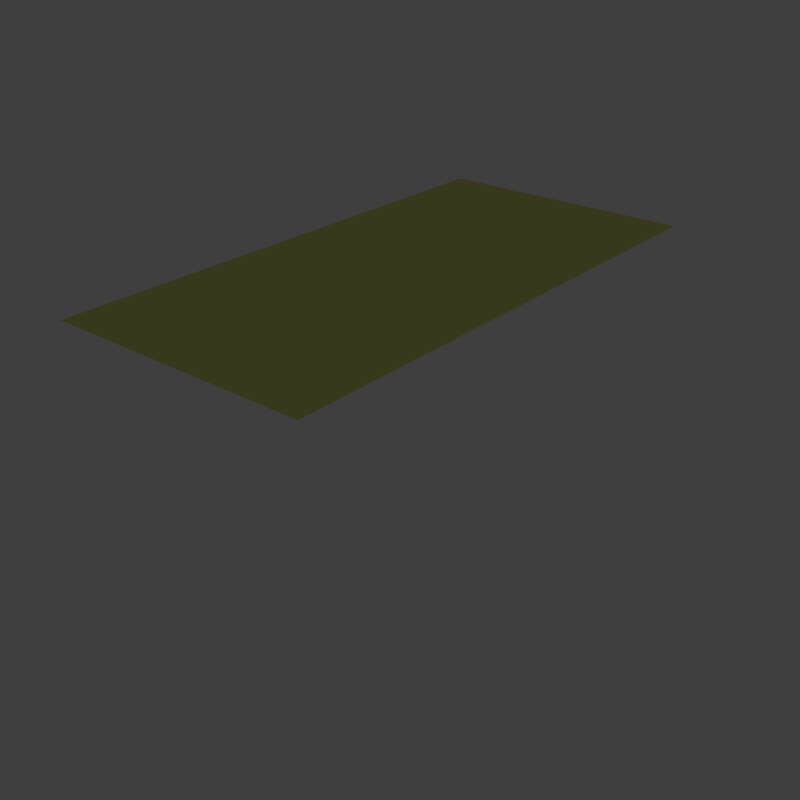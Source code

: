 # Source: cc_armor_0_SquarePlateYx2.blend  (saved by Blender 2.78.0; exported with 4.5.12 LTS)
import bpy
from mathutils import Matrix  # noqa: F401  (used for matrix-valued properties, if any)

bpy.ops.wm.read_factory_settings(use_empty=True)
scene = bpy.context.scene
scene.name = 'cc_armor_0_SquarePlateYx2'

# ---- collections
col_collection_1 = bpy.data.collections.new('Collection 1'); scene.collection.children.link(col_collection_1)
col_collection_2 = bpy.data.collections.new('Collection 2'); scene.collection.children.link(col_collection_2)
col_collection_2.hide_render = True
col_collection_2.hide_viewport = True
col_collection_11 = bpy.data.collections.new('Collection 11'); scene.collection.children.link(col_collection_11)
col_collection_11.hide_render = True
col_collection_11.hide_viewport = True
col_collection_12 = bpy.data.collections.new('Collection 12'); scene.collection.children.link(col_collection_12)
col_collection_12.hide_render = True
col_collection_12.hide_viewport = True
col_collection_13 = bpy.data.collections.new('Collection 13'); scene.collection.children.link(col_collection_13)
col_collection_13.hide_render = True
col_collection_13.hide_viewport = True

# ---- images (referenced by path relative to the original .blend; pixels are not part of the script)
import os
ASSET_DIR = os.environ.get("B2B_ASSET_DIR", "")  # directory of the original .blend (textures are referenced by path, not embedded)
HERE = os.path.dirname(os.path.abspath(__file__))  # packed textures are extracted next to this script under _unpacked/

def load_image(name, relpath, width, height, colorspace="sRGB"):
    """Load a texture the original file referenced (path relative to the .blend, or extracted next to this script)."""
    p = next((c for c in (os.path.join(HERE, relpath), os.path.join(ASSET_DIR, relpath)) if relpath and os.path.exists(c)), "")
    if p:
        img = bpy.data.images.load(p, check_existing=True)
        img.name = name
    else:  # same state as the original file: an image datablock whose file is absent (Cycles renders it pink)
        img = bpy.data.images.new(name, width, height)
        img.source = "FILE"
        img.filepath = "//" + (relpath or name)
    img.colorspace_settings.name = colorspace
    return img
img_cc_armor_0_0_cm_dds = load_image('cc_armor_0_0_cm.DDS', 'Textures/Cubes/Large/cc_armor_0/cc_armor_0_0_cm.DDS', 1024, 1024, 'sRGB')
img_cc_armor_0_0_ng_dds = load_image('cc_armor_0_0_ng.DDS', 'Textures/Cubes/Large/cc_armor_0/cc_armor_0_0_ng.DDS', 1024, 1024, 'Non-Color')
img_cc_armor_0_0_add_dds = load_image('cc_armor_0_0_add.DDS', 'Textures/Cubes/Large/cc_armor_0/cc_armor_0_0_add.DDS', 1024, 1024, 'Non-Color')
img_construction_cm_dds = load_image('construction_cm.DDS', 'Textures/construction/construction_cm.DDS', 1024, 1024, 'sRGB')
img_construction_ng_dds = load_image('construction_ng.DDS', 'Textures/construction/construction_ng.DDS', 1024, 1024, 'Non-Color')
img_construction_add_dds = load_image('construction_add.DDS', 'Textures/construction/construction_add.DDS', 1024, 1024, 'Non-Color')

# ---- materials (node trees are filled in below, after node groups)
mat_material = bpy.data.materials.new('Material')
mat_material.alpha_threshold = 0.0
mat_material.use_transparent_shadow = False
mat_material.roughness = 0.5
mat_construction = bpy.data.materials.new('construction')
mat_construction.alpha_threshold = 0.0
mat_construction.use_transparent_shadow = False
mat_construction.roughness = 0.5

# ---- node groups
ng_spaceengineers_dx11_shader_2 = bpy.data.node_groups.new('SpaceEngineers_DX11_Shader_2', 'ShaderNodeTree')
_s = ng_spaceengineers_dx11_shader_2.interface.new_socket(name='Surface', in_out='OUTPUT', socket_type='NodeSocketShader')
_s = ng_spaceengineers_dx11_shader_2.interface.new_socket(name='Base Color Map', in_out='INPUT', socket_type='NodeSocketColor')
_s.default_value = (0.8, 0.8, 0.8, 1.0)
_s = ng_spaceengineers_dx11_shader_2.interface.new_socket(name='Metalness Map', in_out='INPUT', socket_type='NodeSocketFloat')
_s.min_value = 0.0
_s.max_value = 1.0
_s = ng_spaceengineers_dx11_shader_2.interface.new_socket(name='Normal Map', in_out='INPUT', socket_type='NodeSocketColor')
_s.default_value = (0.5, 0.5, 1.0, 1.0)
_s = ng_spaceengineers_dx11_shader_2.interface.new_socket(name='Normal Map Strength', in_out='INPUT', socket_type='NodeSocketFloat')
_s.default_value = 1.5
_s.min_value = 0.0
_s.max_value = 10.0
_s = ng_spaceengineers_dx11_shader_2.interface.new_socket(name='Glossiness Map', in_out='INPUT', socket_type='NodeSocketFloat')
_s.min_value = 0.0
_s.max_value = 1.0
_s = ng_spaceengineers_dx11_shader_2.interface.new_socket(name='IOR', in_out='INPUT', socket_type='NodeSocketFloat')
_s.default_value = 1.45
_s.min_value = 0.0
_s.max_value = 1000.0
_s = ng_spaceengineers_dx11_shader_2.interface.new_socket(name='Ambient Occlusion Map', in_out='INPUT', socket_type='NodeSocketFloat')
_s.default_value = 1.0
_s.min_value = 0.0
_s.max_value = 1.0
_s = ng_spaceengineers_dx11_shader_2.interface.new_socket(name='Ambient Occlusion Power', in_out='INPUT', socket_type='NodeSocketFloat')
_s.default_value = 1.0
_s.min_value = 0.0
_s.max_value = 1.0
_s = ng_spaceengineers_dx11_shader_2.interface.new_socket(name='Emissivity Map', in_out='INPUT', socket_type='NodeSocketFloat')
_s.min_value = 0.0
_s.max_value = 1.0
_s = ng_spaceengineers_dx11_shader_2.interface.new_socket(name='Emissive Strength', in_out='INPUT', socket_type='NodeSocketFloat')
_s.default_value = 1.0
_s.min_value = 0.0
_s.max_value = 100.0
_s = ng_spaceengineers_dx11_shader_2.interface.new_socket(name='Emissive Color Override', in_out='INPUT', socket_type='NodeSocketFloat')
_s.min_value = 0.0
_s.max_value = 1.0
_s = ng_spaceengineers_dx11_shader_2.interface.new_socket(name='Emissive Color', in_out='INPUT', socket_type='NodeSocketColor')
_s.default_value = (0.0, 1.0, 0.0, 1.0)
_s = ng_spaceengineers_dx11_shader_2.interface.new_socket(name='Coloring Mask', in_out='INPUT', socket_type='NodeSocketFloat')
_s.min_value = 0.0
_s.max_value = 1.0
_s = ng_spaceengineers_dx11_shader_2.interface.new_socket(name='Recolor', in_out='INPUT', socket_type='NodeSocketColor')
_s.default_value = (0.8, 0.8, 0.8, 1.0)
_N = ng_spaceengineers_dx11_shader_2.nodes; _L = ng_spaceengineers_dx11_shader_2.links
n0 = _N.new('NodeFrame'); n0.name = 'F.AO'; n0.location = (-777, 439)
n0.label = 'Ambient Occlusion'
n0.width = 558
n1 = _N.new('NodeGroupInput'); n1.name = 'Input.PBR'; n1.location = (-898, -215)
n1.width = 195
n2 = _N.new('ShaderNodeInvert'); n2.name = 'RoughnessInvert'; n2.location = (-488, -178)
n2.hide = True
n3 = _N.new('NodeFrame'); n3.name = 'F.Recolor'; n3.location = (-975, -404)
n3.label = 'Recoloring'
n3.width = 1011
n4 = _N.new('NodeGroupInput'); n4.name = 'Input.Recolor'; n4.location = (-673, -11)
n4.width = 195
n5 = _N.new('NodeReroute'); n5.name = 'RR.Recolor'; n5.location = (-416, -35)
n5.width = 100
n5.socket_idname = 'NodeSocketFloatUnsigned'
n6 = _N.new('ShaderNodeSeparateColor'); n6.name = 'Recolor.Separate'; n6.location = (-219, -77)
n6.hide = True
n7 = _N.new('NodeReroute'); n7.name = 'RR.BaseColor'; n7.location = (-400, -45)
n7.width = 100
n8 = _N.new('ShaderNodeRGBCurve'); n8.name = 'Recolor.Contrast'; n8.location = (-324, -130)
n8.width = 211
_c = n8.mapping.curves[3]
while len(_c.points) > 2: _c.points.remove(_c.points[-1])
_c.points[0].location = (0.0, 0.0); _c.points[0].handle_type = 'AUTO'
_c.points[1].location = (0.13, 0.38); _c.points[1].handle_type = 'AUTO'
_p = _c.points.new(1.0, 1.0); _p.handle_type = 'AUTO'
n8.mapping.update()
n9 = _N.new('ShaderNodeMath'); n9.name = 'Recolor.Darken'; n9.location = (-77, -109)
n9.hide = True
n9.operation = 'MULTIPLY'
n9.use_clamp = True
n10 = _N.new('ShaderNodeCombineColor'); n10.name = 'Recolor.Combine'; n10.location = (50, -77)
n10.hide = True
n11 = _N.new('ShaderNodeMix'); n11.name = 'RecolorMixColor'; n11.location = (190, -37)
n11.hide = True
n11.data_type = 'RGBA'
n11.clamp_result = True
n12 = _N.new('NodeGroupInput'); n12.name = 'Input.AO'; n12.location = (-157, -67)
n12.width = 188
n13 = _N.new('ShaderNodeMath'); n13.name = 'AOPower'; n13.location = (80, -102)
n13.hide = True
n13.operation = 'POWER'
n13.use_clamp = True
n14 = _N.new('ShaderNodeMix'); n14.name = 'AOMult'; n14.location = (254, -103)
n14.hide = True
n14.data_type = 'RGBA'
n14.blend_type = 'MULTIPLY'
n14.inputs[0].default_value = 1.0
n15 = _N.new('NodeReroute'); n15.name = 'RR.Roughness'; n15.location = (-344, -188)
n15.label = 'Roughness'
n15.width = 100
n16 = _N.new('NodeGroupInput'); n16.name = 'Input.Normal'; n16.location = (-1193, 95)
n16.width = 188
n17 = _N.new('ShaderNodeNormalMap'); n17.name = 'NormalMap'; n17.location = (-914, 195)
n18 = _N.new('NodeReroute'); n18.name = 'RR.NormalA'; n18.location = (-677, 159)
n18.width = 100
n18.socket_idname = 'NodeSocketVector'
n19 = _N.new('NodeReroute'); n19.name = 'RR.NormalB'; n19.location = (-204, 158)
n19.width = 100
n19.socket_idname = 'NodeSocketVector'
n20 = _N.new('NodeFrame'); n20.name = 'F.Dielectric'; n20.location = (174, 160)
n20.label = 'Dielectric'
n20.width = 516
n21 = _N.new('ShaderNodeBsdfDiffuse'); n21.name = 'DielectricDiffuseBSDF'; n21.location = (-200, 100)
n22 = _N.new('NodeFrame'); n22.name = 'F.Emission'; n22.location = (285, -860)
n22.label = 'Emission'
n22.width = 695
n23 = _N.new('NodeGroupInput'); n23.name = 'Input.Emission'; n23.location = (-350, 76)
n23.width = 195
n24 = _N.new('NodeReroute'); n24.name = 'RR.EmissiveColor'; n24.location = (-369, -93)
n24.width = 100
n25 = _N.new('ShaderNodeMix'); n25.name = 'EmissionMixColor'; n25.location = (-71, 34)
n25.data_type = 'RGBA'
n25.clamp_result = True
n26 = _N.new('ShaderNodeEmission'); n26.name = 'Emissions'; n26.location = (118, 53)
n27 = _N.new('NodeReroute'); n27.name = 'RR.Metalness'; n27.location = (-102, -251)
n27.label = 'Metalness'
n27.width = 100
n27.socket_idname = 'NodeSocketFloatUnsigned'
n28 = _N.new('NodeFrame'); n28.name = 'F.Metallic'; n28.location = (177, -417)
n28.label = 'Metallic'
n28.width = 536
n29 = _N.new('ShaderNodeFresnel'); n29.name = 'Fresnel'; n29.location = (-561, 70)
n30 = _N.new('ShaderNodeMix'); n30.name = 'MetallicMixColor'; n30.location = (-193, 92)
n30.data_type = 'RGBA'
n30.inputs[7].default_value = (1.0, 1.0, 1.0, 1.0)
n31 = _N.new('ShaderNodeBsdfAnisotropic'); n31.name = 'MetallicGlossyBSDF'; n31.location = (-200, -100)
n31.distribution = 'ASHIKHMIN_SHIRLEY'
n32 = _N.new('ShaderNodeMixShader'); n32.name = 'MetallicMixShader'; n32.location = (136, 2)
n33 = _N.new('ShaderNodeBsdfAnisotropic'); n33.name = 'DieletricGlossBSDF'; n33.location = (-200, -200)
n33.distribution = 'ASHIKHMIN_SHIRLEY'
n34 = _N.new('ShaderNodeMixShader'); n34.name = 'DieletricMixShader'; n34.location = (116, -46)
n35 = _N.new('NodeReroute'); n35.name = 'RR.Emissivity.Map'; n35.location = (100, 89)
n35.width = 100
n35.socket_idname = 'NodeSocketFloatUnsigned'
n36 = _N.new('ShaderNodeMixShader'); n36.name = 'ComponentsMixShader'; n36.location = (649, -194)
n37 = _N.new('ShaderNodeMixShader'); n37.name = 'EmmissionMixShader'; n37.location = (878, -498)
n38 = _N.new('NodeGroupOutput'); n38.name = 'Output'; n38.location = (1163, -503)
n39 = _N.new('ShaderNodeMath'); n39.name = 'Math'; n39.location = (0, 0)
n39.operation = 'POWER'
n40 = _N.new('ShaderNodeMath'); n40.name = 'Math.001'; n40.location = (0, 0)
n40.operation = 'POWER'
n4.parent = n3
n5.parent = n3
n6.parent = n3
n7.parent = n3
n8.parent = n3
n9.parent = n3
n10.parent = n3
n11.parent = n3
n12.parent = n0
n13.parent = n0
n14.parent = n0
n21.parent = n20
n23.parent = n22
n24.parent = n22
n25.parent = n22
n26.parent = n22
n30.parent = n28
n31.parent = n28
n32.parent = n28
n33.parent = n20
n34.parent = n20
n35.parent = n22
_L.new(n1.outputs[4], n2.inputs[1])
_L.new(n4.outputs[12], n5.inputs[0])
_L.new(n4.outputs[13], n6.inputs[0])
_L.new(n4.outputs[0], n7.inputs[0])
_L.new(n7.outputs[0], n8.inputs[1])
_L.new(n6.outputs[2], n9.inputs[0])
_L.new(n8.outputs[0], n9.inputs[1])
_L.new(n6.outputs[0], n10.inputs[0])
_L.new(n6.outputs[1], n10.inputs[1])
_L.new(n9.outputs[0], n10.inputs[2])
_L.new(n5.outputs[0], n11.inputs[0])
_L.new(n7.outputs[0], n11.inputs[6])
_L.new(n10.outputs[0], n11.inputs[7])
_L.new(n12.outputs[6], n13.inputs[0])
_L.new(n12.outputs[7], n13.inputs[1])
_L.new(n11.outputs[2], n14.inputs[6])
_L.new(n13.outputs[0], n14.inputs[7])
_L.new(n2.outputs[0], n15.inputs[0])
_L.new(n16.outputs[3], n17.inputs[0])
_L.new(n16.outputs[2], n17.inputs[1])
_L.new(n17.outputs[0], n18.inputs[0])
_L.new(n18.outputs[0], n19.inputs[0])
_L.new(n14.outputs[2], n21.inputs[0])
_L.new(n15.outputs[0], n21.inputs[1])
_L.new(n19.outputs[0], n21.inputs[2])
_L.new(n11.outputs[2], n24.inputs[0])
_L.new(n23.outputs[10], n25.inputs[0])
_L.new(n24.outputs[0], n25.inputs[6])
_L.new(n23.outputs[11], n25.inputs[7])
_L.new(n25.outputs[2], n26.inputs[0])
_L.new(n23.outputs[9], n26.inputs[1])
_L.new(n1.outputs[1], n27.inputs[0])
_L.new(n16.outputs[5], n29.inputs[0])
_L.new(n18.outputs[0], n29.inputs[1])
_L.new(n29.outputs[0], n30.inputs[0])
_L.new(n27.outputs[0], n30.inputs[6])
_L.new(n11.outputs[2], n31.inputs[0])
_L.new(n19.outputs[0], n31.inputs[4])
_L.new(n30.outputs[2], n32.inputs[0])
_L.new(n21.outputs[0], n32.inputs[1])
_L.new(n31.outputs[0], n32.inputs[2])
_L.new(n19.outputs[0], n33.inputs[4])
_L.new(n29.outputs[0], n34.inputs[0])
_L.new(n21.outputs[0], n34.inputs[1])
_L.new(n33.outputs[0], n34.inputs[2])
_L.new(n23.outputs[8], n35.inputs[0])
_L.new(n27.outputs[0], n36.inputs[0])
_L.new(n34.outputs[0], n36.inputs[1])
_L.new(n32.outputs[0], n36.inputs[2])
_L.new(n35.outputs[0], n37.inputs[0])
_L.new(n36.outputs[0], n37.inputs[1])
_L.new(n26.outputs[0], n37.inputs[2])
_L.new(n37.outputs[0], n38.inputs[0])
_L.new(n15.outputs[0], n39.inputs[0])
_L.new(n39.outputs[0], n33.inputs[1])
_L.new(n15.outputs[0], n40.inputs[0])
_L.new(n40.outputs[0], n31.inputs[1])
n38.is_active_output = True
ng_spaceengineers_dx9_shader = bpy.data.node_groups.new('SpaceEngineers_DX9_Shader', 'ShaderNodeTree')
_s = ng_spaceengineers_dx9_shader.interface.new_socket(name='Surface', in_out='OUTPUT', socket_type='NodeSocketShader')
_s = ng_spaceengineers_dx9_shader.interface.new_socket(name='Diffuse', in_out='INPUT', socket_type='NodeSocketColor')
_s.default_value = (0.8, 0.8, 0.8, 1.0)
_s = ng_spaceengineers_dx9_shader.interface.new_socket(name='Emissive', in_out='INPUT', socket_type='NodeSocketFloat')
_s.default_value = 1.0
_s.min_value = 0.0
_s.max_value = 1.0
_s = ng_spaceengineers_dx9_shader.interface.new_socket(name='Normal Map', in_out='INPUT', socket_type='NodeSocketColor')
_s.default_value = (0.5, 0.5, 1.0, 1.0)
_s = ng_spaceengineers_dx9_shader.interface.new_socket(name='Specularity', in_out='INPUT', socket_type='NodeSocketFloat')
_s.min_value = 0.0
_s.max_value = 1.0
_s = ng_spaceengineers_dx9_shader.interface.new_socket(name='Uniform Color', in_out='INPUT', socket_type='NodeSocketColor')
_s.default_value = (1.0, 1.0, 1.0, 1.0)
_s = ng_spaceengineers_dx9_shader.interface.new_socket(name='Specular Intensity', in_out='INPUT', socket_type='NodeSocketFloat')
_s.min_value = 0.0
_s.max_value = 1000.0
_s = ng_spaceengineers_dx9_shader.interface.new_socket(name='Specular Power', in_out='INPUT', socket_type='NodeSocketFloat')
_s.min_value = 0.0
_s.max_value = 1000.0
_N = ng_spaceengineers_dx9_shader.nodes; _L = ng_spaceengineers_dx9_shader.links
n0 = _N.new('NodeGroupInput'); n0.name = 'Group Input'; n0.location = (-400, 0)
n1 = _N.new('NodeGroupOutput'); n1.name = 'Group Output'; n1.location = (200, 0)
n2 = _N.new('ShaderNodeNormalMap'); n2.name = 'NormalMap'; n2.location = (-200, -200)
n3 = _N.new('ShaderNodeBsdfDiffuse'); n3.name = 'DiffuseColor'; n3.location = (-200, 0)
n3.label = 'Diffuse Color'
_L.new(n0.outputs[2], n2.inputs[1])
_L.new(n0.outputs[0], n3.inputs[0])
_L.new(n2.outputs[0], n3.inputs[2])
_L.new(n3.outputs[0], n1.inputs[0])
n1.is_active_output = True

# ---- material node trees
mat_material.use_nodes = True; mat_material.node_tree.nodes.clear()
_N = mat_material.node_tree.nodes; _L = mat_material.node_tree.links
n0 = _N.new('NodeUndefined'); n0.name = 'Output'; n0.location = (300, 300)
n0.inputs[1].default_value = 1.0
n1 = _N.new('NodeUndefined'); n1.name = 'Material'; n1.location = (10, 300)
n1.inputs[0].default_value = (0.0, 0.0, 0.0, 1.0)
n1.inputs[1].default_value = (0.0, 0.0, 0.0, 1.0)
n1.inputs[2].default_value = 0.0
n1.inputs[3].default_value = (0.0, 0.0, 0.0)
n2 = _N.new('ShaderNodeTexImage'); n2.name = 'ColorMetalTexture'; n2.location = (-200, 600)
n2.label = 'ColorMetalTexture'
n2.width = 140
n2.hide = True
n2.image = img_cc_armor_0_0_cm_dds
n3 = _N.new('ShaderNodeTexImage'); n3.name = 'ColorMetal2Texture'; n3.location = (-200, 550)
n3.label = 'ColorMetal2Texture'
n3.width = 140
n3.hide = True
n3.image = img_cc_armor_0_0_cm_dds
n4 = _N.new('ShaderNodeTexImage'); n4.name = 'NormalGlossTexture'; n4.location = (-200, 500)
n4.label = 'NormalGlossTexture'
n4.width = 140
n4.hide = True
n4.image = img_cc_armor_0_0_ng_dds
n5 = _N.new('ShaderNodeTexImage'); n5.name = 'NormalGloss2Texture'; n5.location = (-200, 450)
n5.label = 'NormalGloss2Texture'
n5.width = 140
n5.hide = True
n5.image = img_cc_armor_0_0_ng_dds
n6 = _N.new('ShaderNodeTexImage'); n6.name = 'AddMapsTexture'; n6.location = (-200, 400)
n6.label = 'AddMapsTexture'
n6.width = 140
n6.hide = True
n6.image = img_cc_armor_0_0_add_dds
n7 = _N.new('ShaderNodeTexImage'); n7.name = 'AddMaps2Texture'; n7.location = (-200, 350)
n7.label = 'AddMaps2Texture'
n7.width = 140
n7.hide = True
n7.image = img_cc_armor_0_0_add_dds
n8 = _N.new('ShaderNodeTexImage'); n8.name = 'AlphamaskTexture'; n8.location = (-200, 300)
n8.label = 'AlphamaskTexture'
n8.width = 140
n8.hide = True
n9 = _N.new('ShaderNodeSeparateColor'); n9.name = 'SplitAddMaps'; n9.location = (0, 400)
n9.label = 'Split AddMaps'
n9.hide = True
n10 = _N.new('ShaderNodeGroup'); n10.name = 'DX11Shader'; n10.location = (250, 600)
n10.width = 207
n10.node_tree = ng_spaceengineers_dx11_shader_2
n10.inputs[3].default_value = 1.5
n10.inputs[5].default_value = 1.45
n10.inputs[7].default_value = 1.0
n10.inputs[9].default_value = 1.0
n10.inputs[10].default_value = 0.0
n10.inputs[11].default_value = (0.0, 1.0, 0.0, 1.0)
n10.inputs[13].default_value = (0.8, 0.8, 0.8, 1.0)
n11 = _N.new('NodeFrame'); n11.name = 'DX11Frame'; n11.location = (0, 0)
n11.label = 'DirectX 11 Textures'
n11.width = 150
n11.label_size = 25
n12 = _N.new('ShaderNodeTexImage'); n12.name = 'DiffuseTexture'; n12.location = (-200, -100)
n12.label = 'DiffuseTexture'
n12.width = 140
n12.hide = True
n13 = _N.new('ShaderNodeTexImage'); n13.name = 'Diffuse2Texture'; n13.location = (-200, -150)
n13.label = 'Diffuse2Texture'
n13.width = 140
n13.hide = True
n14 = _N.new('ShaderNodeTexImage'); n14.name = 'NormalTexture'; n14.location = (-200, -200)
n14.label = 'NormalTexture'
n14.width = 140
n14.hide = True
n15 = _N.new('ShaderNodeTexImage'); n15.name = 'Normal2Texture'; n15.location = (-200, -250)
n15.label = 'Normal2Texture'
n15.width = 140
n15.hide = True
n16 = _N.new('ShaderNodeRGB'); n16.name = 'DiffuseColor'; n16.location = (-200, -300)
n16.label = 'Diffuse Color'
n16.outputs[0].default_value = (1.0, 1.0, 1.0, 1.0)
n17 = _N.new('ShaderNodeValue'); n17.name = 'SpecularIntensity'; n17.location = (0, -300)
n17.label = 'Specular Intensity'
n17.outputs[0].default_value = 0.0
n18 = _N.new('ShaderNodeValue'); n18.name = 'SpecularPower'; n18.location = (0, -400)
n18.label = 'Specular Power'
n18.outputs[0].default_value = 0.0
n19 = _N.new('ShaderNodeGroup'); n19.name = 'DX9Shader'; n19.location = (250, -50)
n19.width = 207
n19.node_tree = ng_spaceengineers_dx9_shader
n20 = _N.new('NodeFrame'); n20.name = 'DX9Frame'; n20.location = (0, 0)
n20.label = 'DirectX 9 Textures'
n20.width = 150
n20.label_size = 25
n21 = _N.new('ShaderNodeMixShader'); n21.name = 'ShaderToggle'; n21.location = (600, 150)
n21.label = 'Shader Toggle'
n21.inputs[0].default_value = 0.0
n22 = _N.new('ShaderNodeOutputMaterial'); n22.name = 'Material Output'; n22.location = (800, 150)
n2.parent = n11
n3.parent = n11
n4.parent = n11
n5.parent = n11
n6.parent = n11
n7.parent = n11
n8.parent = n11
n9.parent = n11
n10.parent = n11
n12.parent = n20
n13.parent = n20
n14.parent = n20
n15.parent = n20
n16.parent = n20
n17.parent = n20
n18.parent = n20
n19.parent = n20
_L.new(n1.outputs[0], n0.inputs[0])
_L.new(n6.outputs[0], n9.inputs[0])
_L.new(n2.outputs[0], n10.inputs[0])
_L.new(n3.outputs[1], n10.inputs[1])
_L.new(n4.outputs[0], n10.inputs[2])
_L.new(n5.outputs[1], n10.inputs[4])
_L.new(n9.outputs[0], n10.inputs[6])
_L.new(n9.outputs[1], n10.inputs[8])
_L.new(n7.outputs[1], n10.inputs[12])
_L.new(n12.outputs[0], n19.inputs[0])
_L.new(n13.outputs[1], n19.inputs[1])
_L.new(n14.outputs[0], n19.inputs[2])
_L.new(n15.outputs[1], n19.inputs[3])
_L.new(n16.outputs[0], n19.inputs[4])
_L.new(n17.outputs[0], n19.inputs[5])
_L.new(n18.outputs[0], n19.inputs[6])
_L.new(n10.outputs[0], n21.inputs[1])
_L.new(n19.outputs[0], n21.inputs[2])
_L.new(n21.outputs[0], n22.inputs[0])
n22.is_active_output = True
mat_construction.use_nodes = True; mat_construction.node_tree.nodes.clear()
_N = mat_construction.node_tree.nodes; _L = mat_construction.node_tree.links
n0 = _N.new('NodeUndefined'); n0.name = 'Output'; n0.location = (300, 300)
n0.inputs[1].default_value = 1.0
n1 = _N.new('NodeUndefined'); n1.name = 'Material'; n1.location = (10, 300)
n1.inputs[0].default_value = (0.0, 0.0, 0.0, 1.0)
n1.inputs[1].default_value = (0.0, 0.0, 0.0, 1.0)
n1.inputs[2].default_value = 0.0
n1.inputs[3].default_value = (0.0, 0.0, 0.0)
n2 = _N.new('ShaderNodeTexImage'); n2.name = 'ColorMetalTexture'; n2.location = (-200, 600)
n2.label = 'ColorMetalTexture'
n2.width = 140
n2.hide = True
n2.image = img_construction_cm_dds
n3 = _N.new('ShaderNodeTexImage'); n3.name = 'ColorMetal2Texture'; n3.location = (-200, 550)
n3.label = 'ColorMetal2Texture'
n3.width = 140
n3.hide = True
n3.image = img_construction_cm_dds
n4 = _N.new('ShaderNodeTexImage'); n4.name = 'NormalGlossTexture'; n4.location = (-200, 500)
n4.label = 'NormalGlossTexture'
n4.width = 140
n4.hide = True
n4.image = img_construction_ng_dds
n5 = _N.new('ShaderNodeTexImage'); n5.name = 'NormalGloss2Texture'; n5.location = (-200, 450)
n5.label = 'NormalGloss2Texture'
n5.width = 140
n5.hide = True
n5.image = img_construction_ng_dds
n6 = _N.new('ShaderNodeTexImage'); n6.name = 'AddMapsTexture'; n6.location = (-200, 400)
n6.label = 'AddMapsTexture'
n6.width = 140
n6.hide = True
n6.image = img_construction_add_dds
n7 = _N.new('ShaderNodeTexImage'); n7.name = 'AddMaps2Texture'; n7.location = (-200, 350)
n7.label = 'AddMaps2Texture'
n7.width = 140
n7.hide = True
n7.image = img_construction_add_dds
n8 = _N.new('ShaderNodeTexImage'); n8.name = 'AlphamaskTexture'; n8.location = (-200, 300)
n8.label = 'AlphamaskTexture'
n8.width = 140
n8.hide = True
n9 = _N.new('ShaderNodeSeparateColor'); n9.name = 'SplitAddMaps'; n9.location = (0, 400)
n9.label = 'Split AddMaps'
n9.hide = True
n10 = _N.new('ShaderNodeGroup'); n10.name = 'DX11Shader'; n10.location = (250, 600)
n10.width = 207
n10.node_tree = ng_spaceengineers_dx11_shader_2
n10.inputs[3].default_value = 1.5
n10.inputs[5].default_value = 1.45
n10.inputs[7].default_value = 1.0
n10.inputs[9].default_value = 1.0
n10.inputs[10].default_value = 0.0
n10.inputs[11].default_value = (0.0, 1.0, 0.0, 1.0)
n10.inputs[13].default_value = (0.8, 0.8, 0.8, 1.0)
n11 = _N.new('NodeFrame'); n11.name = 'DX11Frame'; n11.location = (0, 0)
n11.label = 'DirectX 11 Textures'
n11.width = 150
n11.label_size = 25
n12 = _N.new('ShaderNodeTexImage'); n12.name = 'DiffuseTexture'; n12.location = (-200, -100)
n12.label = 'DiffuseTexture'
n12.width = 140
n12.hide = True
n13 = _N.new('ShaderNodeTexImage'); n13.name = 'Diffuse2Texture'; n13.location = (-200, -150)
n13.label = 'Diffuse2Texture'
n13.width = 140
n13.hide = True
n14 = _N.new('ShaderNodeTexImage'); n14.name = 'NormalTexture'; n14.location = (-200, -200)
n14.label = 'NormalTexture'
n14.width = 140
n14.hide = True
n15 = _N.new('ShaderNodeTexImage'); n15.name = 'Normal2Texture'; n15.location = (-200, -250)
n15.label = 'Normal2Texture'
n15.width = 140
n15.hide = True
n16 = _N.new('ShaderNodeRGB'); n16.name = 'DiffuseColor'; n16.location = (-200, -300)
n16.label = 'Diffuse Color'
n16.outputs[0].default_value = (1.0, 1.0, 1.0, 1.0)
n17 = _N.new('ShaderNodeValue'); n17.name = 'SpecularIntensity'; n17.location = (0, -300)
n17.label = 'Specular Intensity'
n17.outputs[0].default_value = 0.0
n18 = _N.new('ShaderNodeValue'); n18.name = 'SpecularPower'; n18.location = (0, -400)
n18.label = 'Specular Power'
n18.outputs[0].default_value = 0.0
n19 = _N.new('ShaderNodeGroup'); n19.name = 'DX9Shader'; n19.location = (250, -50)
n19.width = 207
n19.node_tree = ng_spaceengineers_dx9_shader
n20 = _N.new('NodeFrame'); n20.name = 'DX9Frame'; n20.location = (0, 0)
n20.label = 'DirectX 9 Textures'
n20.width = 150
n20.label_size = 25
n21 = _N.new('ShaderNodeMixShader'); n21.name = 'ShaderToggle'; n21.location = (600, 150)
n21.label = 'Shader Toggle'
n21.inputs[0].default_value = 0.0
n22 = _N.new('ShaderNodeOutputMaterial'); n22.name = 'Material Output'; n22.location = (800, 150)
n2.parent = n11
n3.parent = n11
n4.parent = n11
n5.parent = n11
n6.parent = n11
n7.parent = n11
n8.parent = n11
n9.parent = n11
n10.parent = n11
n12.parent = n20
n13.parent = n20
n14.parent = n20
n15.parent = n20
n16.parent = n20
n17.parent = n20
n18.parent = n20
n19.parent = n20
_L.new(n1.outputs[0], n0.inputs[0])
_L.new(n6.outputs[0], n9.inputs[0])
_L.new(n2.outputs[0], n10.inputs[0])
_L.new(n3.outputs[1], n10.inputs[1])
_L.new(n4.outputs[0], n10.inputs[2])
_L.new(n5.outputs[1], n10.inputs[4])
_L.new(n9.outputs[0], n10.inputs[6])
_L.new(n9.outputs[1], n10.inputs[8])
_L.new(n7.outputs[1], n10.inputs[12])
_L.new(n12.outputs[0], n19.inputs[0])
_L.new(n13.outputs[1], n19.inputs[1])
_L.new(n14.outputs[0], n19.inputs[2])
_L.new(n15.outputs[1], n19.inputs[3])
_L.new(n16.outputs[0], n19.inputs[4])
_L.new(n17.outputs[0], n19.inputs[5])
_L.new(n18.outputs[0], n19.inputs[6])
_L.new(n10.outputs[0], n21.inputs[1])
_L.new(n19.outputs[0], n21.inputs[2])
_L.new(n21.outputs[0], n22.inputs[0])
n22.is_active_output = True

# ---- world
world_world = bpy.data.worlds.new('World'); scene.world = world_world
world_world.use_sun_shadow = False
world_world.sun_shadow_jitter_overblur = 0.0
world_world.cycles.sampling_method = 'MANUAL'

# ---- meshes
me_untitled = bpy.data.meshes.new('Untitled')
me_untitled.from_pydata([(-125.0, -250.0, 125.0), (0.0, -250.0, 125.0), (-125.0, -7.629e-06, 125.0), (0.0, -7.629e-06, 125.0), (-125.0, 250.0, 125.0), (0.0, 250.0, 125.0), (125.0, -250.0, 125.0), (125.0, -7.629e-06, 125.0), (125.0, 250.0, 125.0)], [], [(2, 0, 3), (3, 6, 7), (4, 3, 5), (5, 3, 8), (3, 1, 6), (3, 7, 8), (4, 2, 3), (0, 1, 3)])
_uv = me_untitled.uv_layers.new(name='UVChannel_1')
_uv.uv.foreach_set('vector', [0.0, 0.5, 0.0, 0.0, 0.5, 0.5, 0.5, 0.5, 1.0, 0.0, 1.0, 0.5, 0.0, 1.0, 0.5, 0.5, 0.5, 1.0, 0.5, 1.0, 0.5, 0.5, 1.0, 1.0, 0.5, 0.5, 0.5, 0.0, 1.0, 0.0, 0.5, 0.5, 1.0, 0.5, 1.0, 1.0, 0.0, 1.0, 0.0, 0.5, 0.5, 0.5, 0.0, 0.0, 0.5, 0.0, 0.5, 0.5])
me_untitled.materials.append(mat_material)
me_untitled.use_remesh_preserve_volume = False
me_untitled.use_remesh_preserve_attributes = False
me_untitled.use_mirror_vertex_groups = False
me_untitled.update()
me_untitled.normals_split_custom_set([tuple(v) for v in zip(*[iter([0.0, -3.052e-08, 1.0, 0.0, -3.052e-08, 1.0, 0.0, -3.052e-08, 1.0, 0.0, -3.052e-08, 1.0, 0.0, -3.052e-08, 1.0, 0.0, -3.052e-08, 1.0, 0.0, -3.052e-08, 1.0, 0.0, -3.052e-08, 1.0, 0.0, -3.052e-08, 1.0, 0.0, -3.052e-08, 1.0, 0.0, -3.052e-08, 1.0, 0.0, -3.052e-08, 1.0, 0.0, -3.052e-08, 1.0, 0.0, -3.052e-08, 1.0, 0.0, -3.052e-08, 1.0, 0.0, -3.052e-08, 1.0, 0.0, -3.052e-08, 1.0, 0.0, -3.052e-08, 1.0, 0.0, -3.052e-08, 1.0, 0.0, -3.052e-08, 1.0, 0.0, -3.052e-08, 1.0, 0.0, -3.052e-08, 1.0, 0.0, -3.052e-08, 1.0, 0.0, -3.052e-08, 1.0])] * 3)])
me_cube = bpy.data.meshes.new('Cube')
me_cube.from_pydata([(-1.25, -1.25, 1.186), (-1.25, -1.25, 1.25), (-1.25, 1.25, 1.186), (-1.25, 1.25, 1.25), (1.25, -1.25, 1.186), (1.25, -1.25, 1.25), (1.25, 1.25, 1.186), (1.25, 1.25, 1.25)], [], [(0, 1, 3, 2), (2, 3, 7, 6), (6, 7, 5, 4), (4, 5, 1, 0), (2, 6, 4, 0), (7, 3, 1, 5)])
me_cube.use_remesh_preserve_volume = False
me_cube.use_remesh_preserve_attributes = False
me_cube.use_mirror_vertex_groups = False
me_cube.update()
me_cube_001 = bpy.data.meshes.new('Cube.001')
me_cube_001.from_pydata([(-1.221, -1.221, -1.221), (-1.25, -1.25, -1.25), (-1.221, -1.221, 1.221), (-1.25, -1.25, 1.25), (-1.221, 1.221, -1.221), (-1.25, 1.25, -1.25), (-1.221, 1.221, 1.221), (-1.25, 1.25, 1.25), (1.221, -1.221, -1.221), (1.25, -1.25, -1.25), (1.221, -1.221, 1.221), (1.25, -1.25, 1.25), (1.221, 1.221, -1.221), (1.25, 1.25, -1.25), (1.221, 1.221, 1.221), (1.25, 1.25, 1.25), (-1.236, -1.218, -1.218), (-1.236, -1.218, 1.218), (-1.236, 1.218, 1.218), (-1.236, 1.218, -1.218), (-1.218, 1.236, -1.218), (-1.218, 1.236, 1.218), (1.218, 1.236, 1.218), (1.218, 1.236, -1.218), (1.236, 1.218, -1.218), (1.236, 1.218, 1.218), (1.236, -1.218, 1.218), (1.236, -1.218, -1.218), (1.218, -1.236, -1.218), (1.218, -1.236, 1.218), (-1.218, -1.236, 1.218), (-1.218, -1.236, -1.218), (-1.218, 1.218, -1.236), (1.218, 1.218, -1.236), (1.218, -1.218, -1.236), (-1.218, -1.218, -1.236), (1.218, 1.218, 1.236), (-1.218, 1.218, 1.236), (-1.218, -1.218, 1.236), (1.218, -1.218, 1.236)], [], [(16, 17, 2, 0), (17, 16, 1, 3), (17, 18, 6, 2), (18, 17, 3, 7), (18, 19, 4, 6), (19, 18, 7, 5), (19, 16, 0, 4), (16, 19, 5, 1), (20, 21, 6, 4), (21, 20, 5, 7), (21, 22, 14, 6), (22, 21, 7, 15), (22, 23, 12, 14), (23, 22, 15, 13), (23, 20, 4, 12), (20, 23, 13, 5), (24, 25, 14, 12), (25, 24, 13, 15), (25, 26, 10, 14), (26, 25, 15, 11), (26, 27, 8, 10), (27, 26, 11, 9), (27, 24, 12, 8), (24, 27, 9, 13), (28, 29, 10, 8), (29, 28, 9, 11), (29, 30, 2, 10), (30, 29, 11, 3), (30, 31, 0, 2), (31, 30, 3, 1), (31, 28, 8, 0), (28, 31, 1, 9), (32, 33, 12, 4), (33, 32, 5, 13), (33, 34, 8, 12), (34, 33, 13, 9), (34, 35, 0, 8), (35, 34, 9, 1), (35, 32, 4, 0), (32, 35, 1, 5), (36, 37, 6, 14), (37, 36, 15, 7), (37, 38, 2, 6), (38, 37, 7, 3), (38, 39, 10, 2), (39, 38, 3, 11), (39, 36, 14, 10), (36, 39, 11, 15)])
_uv = me_cube_001.uv_layers.new(name='UVMap')
_uv.uv.foreach_set('vector', [0.02715, 0.9989, 0.02715, 0.6722, 0.02908, 0.6718, 0.02908, 0.9994, 0.9917, 0.6675, 0.9917, 0.3402, 0.9962, 0.3359, 0.9962, 0.6718, 0.02908, 0.9989, 0.02908, 0.6722, 0.03101, 0.6718, 0.03101, 0.9994, 0.6706, 0.6675, 0.9917, 0.6675, 0.9962, 0.6718, 0.6667, 0.6718, 0.04246, 0.9996, 0.04246, 0.6723, 0.04436, 0.6718, 0.04436, 1.0, 0.6706, 0.3402, 0.6706, 0.6675, 0.6667, 0.6718, 0.6667, 0.3359, 0.02137, 0.999, 0.02137, 0.6723, 0.0233, 0.6718, 0.0233, 0.9994, 0.9917, 0.3402, 0.6706, 0.3402, 0.6667, 0.3359, 0.9962, 0.3359, 0.01173, 0.6723, 0.01173, 0.9996, 0.009778, 1.0, 0.009778, 0.6718, 0.6623, 0.3402, 0.3375, 0.3402, 0.3333, 0.3359, 0.6667, 0.3359, 0.009778, 0.6723, 0.009778, 0.9996, 0.007827, 1.0, 0.007827, 0.6718, 0.6623, 0.6675, 0.6623, 0.3402, 0.6667, 0.3359, 0.6667, 0.6718, 0.04436, 0.9996, 0.04436, 0.6723, 0.04619, 0.6718, 0.04619, 1.0, 0.3375, 0.6675, 0.6623, 0.6675, 0.6667, 0.6718, 0.3333, 0.6718, 0.003924, 0.9996, 0.003924, 0.6723, 0.005875, 0.6718, 0.005875, 1.0, 0.3375, 0.3402, 0.3375, 0.6675, 0.3333, 0.6718, 0.3333, 0.3359, 0.005875, 0.9996, 0.005875, 0.6723, 0.007827, 0.6718, 0.007827, 1.0, 0.0044, 0.004315, 0.004401, 0.3316, 1.274e-07, 0.3359, 0.0, 1.121e-07, 0.01944, 0.999, 0.01944, 0.6723, 0.02137, 0.6718, 0.02137, 0.9994, 0.3292, 0.004315, 0.0044, 0.004315, 0.0, 1.121e-07, 0.3333, 0.0, 0.01559, 0.999, 0.01559, 0.6723, 0.01751, 0.6718, 0.01751, 0.9994, 0.3292, 0.3316, 0.3292, 0.004315, 0.3333, 0.0, 0.3333, 0.3359, 0.01366, 0.9989, 0.01366, 0.6722, 0.01559, 0.6718, 0.01559, 0.9994, 0.004401, 0.3316, 0.3292, 0.3316, 0.3333, 0.3359, 1.274e-07, 0.3359, 1.592e-08, 0.9996, 0.0, 0.6723, 0.001973, 0.6718, 0.001973, 1.0, 0.9956, 0.3316, 0.9956, 0.004315, 1.0, 0.0, 1.0, 0.3359, 0.03866, 0.9996, 0.03866, 0.6723, 0.04056, 0.6718, 0.04056, 1.0, 0.6708, 0.3316, 0.9956, 0.3316, 1.0, 0.3359, 0.6667, 0.3359, 0.04056, 0.9996, 0.04056, 0.6723, 0.04246, 0.6718, 0.04246, 1.0, 0.6708, 0.004315, 0.6708, 0.3316, 0.6667, 0.3359, 0.6667, 1.602e-08, 0.03866, 0.6723, 0.03866, 0.9996, 0.03677, 1.0, 0.03677, 0.6718, 0.9956, 0.004315, 0.6708, 0.004315, 0.6667, 1.602e-08, 1.0, 0.0, 0.0233, 0.9989, 0.0233, 0.6722, 0.02523, 0.6718, 0.02523, 0.9994, 0.0044, 0.3402, 0.0044, 0.6675, 6.37e-08, 0.6718, 0.0, 0.3359, 0.03294, 0.9952, 0.03294, 0.6722, 0.03487, 0.6718, 0.03487, 0.9957, 0.3292, 0.3402, 0.0044, 0.3402, 0.0, 0.3359, 0.3333, 0.3359, 0.03677, 0.6723, 0.03677, 0.9996, 0.03487, 1.0, 0.03487, 0.6718, 0.3292, 0.6675, 0.3292, 0.3402, 0.3333, 0.3359, 0.3333, 0.6718, 0.01751, 0.9989, 0.01751, 0.6722, 0.01944, 0.6718, 0.01944, 0.9994, 0.0044, 0.6675, 0.3292, 0.6675, 0.3333, 0.6718, 6.37e-08, 0.6718, 0.02523, 0.999, 0.02523, 0.6723, 0.02715, 0.6718, 0.02715, 0.9994, 0.6623, 0.3316, 0.6623, 0.004315, 0.6667, 0.0, 0.6667, 0.3359, 0.01173, 0.999, 0.01173, 0.6723, 0.01366, 0.6718, 0.01366, 0.9994, 0.3375, 0.3316, 0.6623, 0.3316, 0.6667, 0.3359, 0.3333, 0.3359, 0.001973, 0.9996, 0.001973, 0.6723, 0.003924, 0.6718, 0.003924, 1.0, 0.3375, 0.004315, 0.3375, 0.3316, 0.3333, 0.3359, 0.3333, 6.407e-08, 0.03101, 0.9953, 0.03101, 0.6723, 0.03294, 0.6718, 0.03294, 0.9957, 0.6623, 0.004315, 0.3375, 0.004315, 0.3333, 6.407e-08, 0.6667, 0.0])
me_cube_001.materials.append(mat_construction)
me_cube_001.use_remesh_preserve_volume = False
me_cube_001.use_remesh_preserve_attributes = False
me_cube_001.use_mirror_vertex_groups = False
me_cube_001.update()
me_cube_003 = bpy.data.meshes.new('Cube.003')
me_cube_003.from_pydata([(-1.25, -1.25, -1.25), (-1.25, -1.25, 1.25), (-1.25, 1.25, -1.25), (-1.25, 1.25, 1.25), (1.25, -1.25, -1.25), (1.25, -1.25, 1.25), (1.25, 1.25, -1.25), (1.25, 1.25, 1.25), (0.0, 1.25, -1.25), (0.0, 1.25, 1.25), (0.0, -1.25, -1.25), (-1.22, -1.25, -1.25), (-1.22, -1.25, 1.25), (-1.229, 1.229, -1.25), (-1.229, 1.229, 1.25), (1.229, -1.25, -1.229), (1.22, -1.25, 1.25), (1.233, 1.233, -1.233), (1.229, 1.229, 1.25), (0.0, 1.223, -1.237), (0.0, 1.22, 1.25), (0.0, -1.25, -1.22), (-1.221, -1.221, -1.221), (-1.25, -1.25, -1.25), (-1.221, -1.221, 1.221), (-1.25, -1.25, 1.25), (-1.221, 1.221, -1.221), (-1.25, 1.25, -1.25), (-1.221, 1.221, 1.221), (-1.25, 1.25, 1.25), (1.221, -1.221, -1.221), (1.25, -1.25, -1.25), (1.221, -1.221, 1.221), (1.25, -1.25, 1.25), (1.221, 1.221, -1.221), (1.25, 1.25, -1.25), (1.221, 1.221, 1.221), (1.25, 1.25, 1.25), (-1.236, -1.218, -1.218), (-1.236, -1.218, 1.218), (-1.236, 1.218, 1.218), (-1.236, 1.218, -1.218), (-1.218, 1.236, -1.218), (-1.218, 1.236, 1.218), (1.218, 1.236, 1.218), (1.218, 1.236, -1.218), (1.236, 1.218, -1.218), (1.236, 1.218, 1.218), (1.236, -1.218, 1.218), (1.236, -1.218, -1.218), (1.218, -1.236, -1.218), (1.218, -1.236, 1.218), (-1.218, -1.236, 1.218), (-1.218, -1.236, -1.218), (-1.218, 1.218, -1.236), (1.218, 1.218, -1.236), (1.218, -1.218, -1.236), (-1.218, -1.218, -1.236), (1.218, 1.218, 1.236), (-1.218, 1.218, 1.236), (-1.218, -1.218, 1.236), (1.218, -1.218, 1.236)], [], [(0, 1, 3, 2), (8, 9, 7, 6), (6, 7, 5, 4), (8, 6, 4, 10), (2, 3, 9, 8), (11, 13, 14, 12), (19, 17, 18, 20), (17, 15, 16, 18), (19, 21, 15, 17), (13, 19, 20, 14), (0, 2, 13, 11), (1, 0, 11, 12), (3, 1, 12, 14), (2, 8, 19, 13), (7, 9, 20, 18), (5, 7, 18, 16), (4, 5, 16, 15), (10, 4, 15, 21), (9, 3, 14, 20), (8, 10, 21, 19), (38, 39, 24, 22), (39, 38, 23, 25), (39, 40, 28, 24), (40, 39, 25, 29), (40, 41, 26, 28), (41, 40, 29, 27), (41, 38, 22, 26), (38, 41, 27, 23), (42, 43, 28, 26), (43, 42, 27, 29), (43, 44, 36, 28), (44, 43, 29, 37), (44, 45, 34, 36), (45, 44, 37, 35), (45, 42, 26, 34), (42, 45, 35, 27), (46, 47, 36, 34), (47, 46, 35, 37), (47, 48, 32, 36), (48, 47, 37, 33), (48, 49, 30, 32), (49, 48, 33, 31), (49, 46, 34, 30), (46, 49, 31, 35), (50, 51, 32, 30), (51, 50, 31, 33), (51, 52, 24, 32), (52, 51, 33, 25), (52, 53, 22, 24), (53, 52, 25, 23), (53, 50, 30, 22), (50, 53, 23, 31), (54, 55, 34, 26), (55, 54, 27, 35), (55, 56, 30, 34), (56, 55, 35, 31), (56, 57, 22, 30), (57, 56, 31, 23), (57, 54, 26, 22), (54, 57, 23, 27), (58, 59, 28, 36), (59, 58, 37, 29), (59, 60, 24, 28), (60, 59, 29, 25), (60, 61, 32, 24), (61, 60, 25, 33), (61, 58, 36, 32), (58, 61, 33, 37)])
_uv = me_cube_003.uv_layers.new(name='UVMap')
_uv.uv.foreach_set('vector', [0.5005, 0.5, 0.2502, 0.5, 0.2502, 0.25, 0.5005, 0.25, 0.1251, 2.384e-08, 0.1251, 0.25, 2.386e-08, 0.25, 0.0, 3.576e-08, 0.7507, 0.0, 0.7507, 0.25, 0.5005, 0.25, 0.5005, 1.192e-08, 0.5005, 0.9999, 0.3754, 0.9999, 0.3754, 0.75, 0.5005, 0.75, 0.2502, 0.0, 0.2502, 0.25, 0.1251, 0.25, 0.1251, 2.384e-08, 0.9987, 0.5, 0.7506, 0.5, 0.7506, 0.25, 0.9987, 0.25, 0.1234, 0.9981, 0.0, 0.9976, 0.0003895, 0.75, 0.1234, 0.7501, 0.7507, 0.0, 0.9992, 0.0003895, 0.9992, 0.2483, 0.7511, 0.2483, 0.749, 0.7509, 0.749, 0.9982, 0.626, 0.9981, 0.6256, 0.75, 0.2464, 0.9994, 0.1234, 0.9981, 0.1234, 0.7501, 0.2464, 0.75, 0.3754, 0.75, 0.3754, 0.9999, 0.3732, 0.9978, 0.3724, 0.75, 0.7504, 0.9994, 0.7504, 0.75, 0.7534, 0.75, 0.7534, 0.9994, 0.5003, 0.75, 0.2502, 0.75, 0.2502, 0.747, 0.4982, 0.7479, 0.3754, 0.9999, 0.2502, 0.9999, 0.2502, 0.9972, 0.3732, 0.9978, 0.5003, 0.5, 0.5003, 0.625, 0.4973, 0.625, 0.4982, 0.5021, 0.2502, 0.5, 0.5003, 0.5, 0.4982, 0.5021, 0.2502, 0.503, 0.5005, 0.9994, 0.5005, 0.75, 0.5035, 0.75, 0.5026, 0.9973, 0.6256, 0.9994, 0.5005, 0.9994, 0.5026, 0.9973, 0.6256, 0.9964, 0.5003, 0.625, 0.5003, 0.75, 0.4982, 0.7479, 0.4973, 0.625, 0.2494, 0.75, 0.2494, 1.0, 0.2464, 1.0, 0.248, 0.7527, 0.7664, 0.9939, 0.7664, 0.7503, 0.7679, 0.75, 0.7679, 0.9942, 0.2535, 0.2468, 0.4973, 0.2468, 0.5005, 0.25, 0.2502, 0.25, 0.7751, 0.9938, 0.7751, 0.7503, 0.7765, 0.75, 0.7765, 0.9942, 0.2535, 0.003211, 0.2535, 0.2468, 0.2502, 0.25, 0.2502, 0.0, 0.7809, 0.9933, 0.7809, 0.7503, 0.7823, 0.75, 0.7823, 0.9936, 0.4973, 0.003211, 0.2535, 0.003211, 0.2502, 0.0, 0.5005, 4.768e-08, 0.778, 0.9937, 0.778, 0.7503, 0.7794, 0.75, 0.7794, 0.9941, 0.4973, 0.2468, 0.4973, 0.003211, 0.5005, 4.768e-08, 0.5005, 0.25, 0.7751, 0.7503, 0.7751, 0.9939, 0.7737, 0.9942, 0.7737, 0.75, 0.247, 0.4968, 0.247, 0.2532, 0.2502, 0.25, 0.2502, 0.5, 0.7563, 0.9939, 0.7563, 0.7503, 0.7578, 0.75, 0.7578, 0.9942, 0.003214, 0.4968, 0.247, 0.4968, 0.2502, 0.5, 2.386e-08, 0.5, 0.7708, 0.9939, 0.7708, 0.7503, 0.7722, 0.75, 0.7722, 0.9942, 0.003214, 0.2532, 0.003214, 0.4968, 2.386e-08, 0.5, 0.0, 0.25, 0.7852, 0.9939, 0.7852, 0.7503, 0.7866, 0.75, 0.7866, 0.9942, 0.247, 0.2532, 0.003214, 0.2532, 0.0, 0.25, 0.2502, 0.25, 0.7823, 0.9933, 0.7823, 0.7503, 0.7838, 0.75, 0.7838, 0.9936, 0.247, 0.7468, 0.247, 0.5032, 0.2502, 0.5, 0.2502, 0.75, 0.7765, 0.9938, 0.7765, 0.7503, 0.778, 0.75, 0.778, 0.9942, 0.003215, 0.7468, 0.247, 0.7468, 0.2502, 0.75, 2.386e-08, 0.75, 0.765, 0.9939, 0.765, 0.7503, 0.7664, 0.75, 0.7664, 0.9942, 0.003215, 0.5032, 0.003215, 0.7468, 2.386e-08, 0.75, 0.0, 0.5, 0.7794, 0.9938, 0.7794, 0.7503, 0.7809, 0.75, 0.7809, 0.9941, 0.247, 0.5032, 0.003215, 0.5032, 0.0, 0.5, 0.2502, 0.5, 0.7607, 0.9939, 0.7607, 0.7503, 0.7621, 0.75, 0.7621, 0.9942, 0.7535, 0.7468, 0.9967, 0.7468, 1.0, 0.75, 0.7504, 0.75, 0.7838, 0.9939, 0.7838, 0.7503, 0.7852, 0.75, 0.7852, 0.9942, 0.7535, 0.5032, 0.7535, 0.7468, 0.7504, 0.75, 0.7504, 0.5, 0.7578, 0.9939, 0.7578, 0.7503, 0.7592, 0.75, 0.7592, 0.9942, 0.9967, 0.5032, 0.7535, 0.5032, 0.7504, 0.5, 1.0, 0.5, 0.7563, 0.7503, 0.7563, 0.9939, 0.7549, 0.9942, 0.7549, 0.75, 0.9967, 0.7468, 0.9967, 0.5032, 1.0, 0.5, 1.0, 0.75, 0.7549, 0.7503, 0.7549, 0.9939, 0.7534, 0.9942, 0.7534, 0.75, 0.5037, 0.2532, 0.5037, 0.4968, 0.5005, 0.5, 0.5005, 0.25, 0.7722, 0.9939, 0.7722, 0.7503, 0.7737, 0.75, 0.7737, 0.9942, 0.7475, 0.2532, 0.5037, 0.2532, 0.5005, 0.25, 0.7506, 0.25, 0.765, 0.7503, 0.765, 0.9939, 0.7635, 0.9942, 0.7635, 0.75, 0.7475, 0.4968, 0.7475, 0.2532, 0.7506, 0.25, 0.7506, 0.5, 0.7693, 0.9939, 0.7693, 0.7503, 0.7708, 0.75, 0.7708, 0.9942, 0.5037, 0.4968, 0.7475, 0.4968, 0.7506, 0.5, 0.5005, 0.5, 0.7866, 0.9939, 0.7866, 0.7503, 0.7881, 0.75, 0.7881, 0.9942, 0.7472, 0.7468, 0.7472, 0.5032, 0.7504, 0.5, 0.7504, 0.75, 0.7693, 0.7503, 0.7693, 0.9939, 0.7679, 0.9942, 0.7679, 0.75, 0.5036, 0.7468, 0.7472, 0.7468, 0.7504, 0.75, 0.5003, 0.75, 0.7621, 0.9939, 0.7621, 0.7503, 0.7635, 0.75, 0.7635, 0.9942, 0.5036, 0.5032, 0.5036, 0.7468, 0.5003, 0.75, 0.5003, 0.5, 0.7607, 0.7503, 0.7607, 0.9939, 0.7592, 0.9942, 0.7592, 0.75, 0.7472, 0.5032, 0.5036, 0.5032, 0.5003, 0.5, 0.7504, 0.5])
me_cube_003.materials.append(mat_construction)
me_cube_003.use_remesh_preserve_volume = False
me_cube_003.use_remesh_preserve_attributes = False
me_cube_003.use_mirror_vertex_groups = False
me_cube_003.update()
me_cube_004 = bpy.data.meshes.new('Cube.004')
me_cube_004.from_pydata([(-1.25, -1.25, -1.25), (-1.25, -1.25, 1.25), (-1.25, 1.25, -1.25), (-1.25, 1.25, 1.25), (1.25, -1.25, -1.25), (1.25, -1.25, 1.25), (1.25, 1.25, -1.25), (1.25, 1.25, 1.25)], [], [(0, 1, 3, 2), (2, 3, 7, 6), (6, 7, 5, 4), (4, 5, 1, 0), (2, 6, 4, 0), (7, 3, 1, 5)])
_uv = me_cube_004.uv_layers.new(name='UVMap')
_uv.uv.foreach_set('vector', [0.3333, 0.6667, 3.179e-08, 0.6667, 0.0, 0.3333, 0.3333, 0.3333, 0.6667, 0.0, 0.6667, 0.3333, 0.3333, 0.3333, 0.3333, 4.768e-08, 0.6667, 0.3333, 0.6667, 0.6667, 0.3333, 0.6667, 0.3333, 0.3333, 3.179e-08, 0.3333, 0.0, 3.179e-08, 0.3333, 0.0, 0.3333, 0.3333, 0.0, 0.6667, 0.3333, 0.6667, 0.3333, 1.0, 3.179e-08, 1.0, 1.0, 0.3333, 0.6667, 0.3333, 0.6667, 3.179e-08, 1.0, 0.0])
me_cube_004.materials.append(mat_construction)
me_cube_004.use_remesh_preserve_volume = False
me_cube_004.use_remesh_preserve_attributes = False
me_cube_004.use_mirror_vertex_groups = False
me_cube_004.update()

# ---- objects
ob_squareplate = bpy.data.objects.new('SquarePlate', me_untitled)
ob_cube = bpy.data.objects.new('Cube', me_cube)
ob_cube_001 = bpy.data.objects.new('Cube.001', me_cube_001)
ob_cube_003 = bpy.data.objects.new('Cube.003', me_cube_003)
ob_cube_002 = bpy.data.objects.new('Cube.002', me_cube_004)

# ---- transforms, parenting, visibility, modifiers, constraints
ob_squareplate.location = (0.0, 0.0, 0.0)
ob_squareplate.scale = (0.01, 0.01, 0.01)
ob_squareplate.color = (0.8, 0.8, 0.8, 1.0)
ob_squareplate.lineart.crease_threshold = 0.0
ob_cube.location = (0.0, 0.0, 0.0)
ob_cube.lineart.crease_threshold = 0.0
ob_cube_001.location = (0.0, 0.0, 0.0)
ob_cube_001.lineart.crease_threshold = 0.0
ob_cube_003.location = (0.0, 0.0, 0.0)
ob_cube_003.lineart.crease_threshold = 0.0
ob_cube_002.location = (0.0, 0.0, 0.0)
ob_cube_002.lineart.crease_threshold = 0.0

# ---- collection membership
col_collection_1.objects.link(ob_squareplate)
col_collection_2.objects.link(ob_cube)
col_collection_11.objects.link(ob_cube_001)
col_collection_12.objects.link(ob_cube_003)
col_collection_13.objects.link(ob_cube_002)

# ---- scene / render settings (as saved in the file)
scene.frame_start = 1; scene.frame_end = 250; scene.frame_set(1)
scene.render.engine = 'BLENDER_EEVEE_NEXT'
scene.render.image_settings.color_depth = '16'
scene.render.resolution_x = 1024
scene.render.resolution_y = 1024
scene.render.fps = 30
scene.render.dither_intensity = 0.0
scene.render.bake_margin = 3
scene.render.use_stamp_frame = False
scene.render.use_stamp_render_time = False
scene.cycles.use_denoising = False
scene.cycles.samples = 128
scene.cycles.sampling_pattern = 'TABULATED_SOBOL'
scene.cycles.light_sampling_threshold = 0.0
scene.cycles.use_adaptive_sampling = False
scene.cycles.use_light_tree = False
scene.cycles.blur_glossy = 0.0
scene.cycles.sample_clamp_indirect = 0.0
scene.view_settings.view_transform = 'Standard'
bpy.context.view_layer.update()

# ---- added for rendering (the .blend has no active camera and no usable light): camera, sun
cam_auto = bpy.data.cameras.new('AutoCamera')
cam_auto.lens = 50.0
cam_auto.sensor_width = 36.0
cam_auto.clip_end = 1000.0
ob_auto_camera = bpy.data.objects.new('AutoCamera', cam_auto)
scene.collection.objects.link(ob_auto_camera)
ob_auto_camera.location = (5.66582, -6.79899, 4.53266)
ob_auto_camera.rotation_euler = (1.09748, -7.21219e-08, 0.694738)
scene.camera = ob_auto_camera
light_auto_sun = bpy.data.lights.new('AutoSun', 'SUN')
light_auto_sun.energy = 3.0
light_auto_sun.angle = 0.0523599
ob_auto_sun = bpy.data.objects.new('AutoSun', light_auto_sun)
scene.collection.objects.link(ob_auto_sun)
ob_auto_sun.rotation_euler = (0.872665, 0.174533, 0.523599)
bpy.context.view_layer.update()
